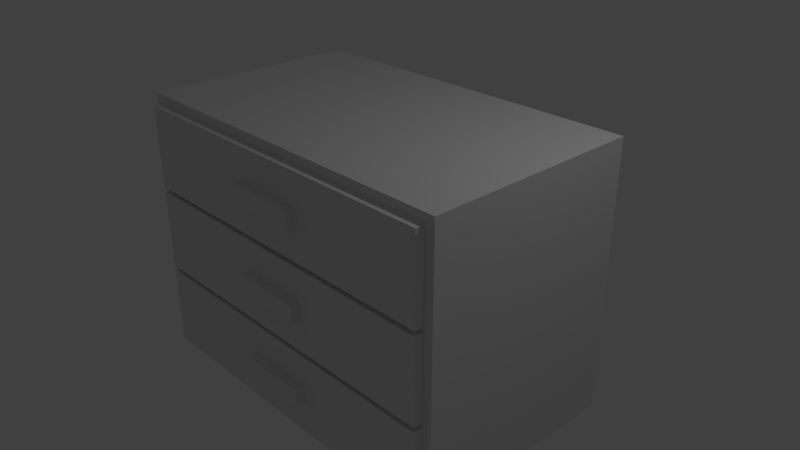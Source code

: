 # Source: ChestOfDrawers.blend  (saved by Blender 2.78.0; exported with 4.5.12 LTS)
import bpy
from mathutils import Matrix  # noqa: F401  (used for matrix-valued properties, if any)

bpy.ops.wm.read_factory_settings(use_empty=True)
scene = bpy.context.scene
scene.name = 'Scene'

# ---- collections
col_collection_1 = bpy.data.collections.new('Collection 1'); scene.collection.children.link(col_collection_1)

# ---- materials (node trees are filled in below, after node groups)
mat_material_wood_boards = bpy.data.materials.new('material_wood_boards')
mat_material_wood_boards.alpha_threshold = 0.0
mat_material_wood_boards.use_transparent_shadow = False
mat_material_wood_boards.roughness = 0.5

# ---- material node trees

# ---- world
world_world = bpy.data.worlds.new('World'); scene.world = world_world
world_world.color = (0.05088, 0.05088, 0.05088)
world_world.use_sun_shadow = False
world_world.sun_shadow_jitter_overblur = 0.0
world_world.cycles.sampling_method = 'MANUAL'

# ---- cameras
cam_camera = bpy.data.cameras.new('Camera')
cam_camera.clip_end = 100.0
cam_camera.lens = 35.0
cam_camera.sensor_width = 32.0
cam_camera.sensor_height = 18.0
cam_camera.ortho_scale = 7.314
cam_camera.dof.focus_distance = 0.0
cam_camera.dof.aperture_fstop = 128.0

# ---- lights
light_lamp = bpy.data.lights.new('Lamp', 'POINT')
light_lamp.transmission_factor = 0.0
light_lamp.cutoff_distance = 30.0
light_lamp.energy = 100.0
light_lamp.shadow_buffer_clip_start = 1.001
light_lamp.shadow_soft_size = 0.1
light_lamp.shadow_maximum_resolution = 0.006
light_lamp.use_absolute_resolution = True

# ---- meshes
me_cube_010 = bpy.data.meshes.new('Cube.010')
me_cube_010.from_pydata([(-1.0, -1.0, -1.0), (-1.0, -1.0, 1.0), (-1.0, 1.0, -1.0), (-1.0, 1.0, 1.0), (1.0, -1.0, -1.0), (1.0, -1.0, 1.0), (1.0, 1.0, -1.0), (1.0, 1.0, 1.0)], [], [(0, 1, 3, 2), (2, 3, 7, 6), (6, 7, 5, 4), (4, 5, 1, 0), (2, 6, 4, 0), (7, 3, 1, 5)])
_uv = me_cube_010.uv_layers.new(name='UVMap')
_uv.uv.foreach_set('vector', [-0.2734, 0.1106, 0.9375, 0.1106, 0.9375, 0.8894, -0.2734, 0.8894, 2.98e-08, 1.0, 0.0, 2.98e-08, 1.0, 0.0, 1.0, 1.0, -0.2734, 0.1106, 0.9375, 0.1106, 0.9375, 0.8894, -0.2734, 0.8894, -0.2734, 0.1104, 0.9375, 0.1104, 0.9375, 0.1758, -0.2734, 0.1758, 2.98e-08, 1.0, 0.0, 2.98e-08, 1.0, 0.0, 1.0, 1.0, 0.1587, 1.0, 0.1587, 2.98e-08, 0.9375, 0.0, 0.9375, 1.0])
me_cube_010.materials.append(mat_material_wood_boards)
me_cube_010.use_remesh_preserve_volume = False
me_cube_010.use_remesh_preserve_attributes = False
me_cube_010.use_mirror_vertex_groups = False
me_cube_010.update()
me_cube_009 = bpy.data.meshes.new('Cube.009')
me_cube_009.from_pydata([(-1.0, -1.0, -1.0), (-1.0, -1.0, 1.0), (-1.0, 1.0, -1.0), (-1.0, 1.0, 1.0), (1.0, -1.0, -1.0), (1.0, -1.0, 1.0), (1.0, 1.0, -1.0), (1.0, 1.0, 1.0)], [], [(0, 1, 3, 2), (2, 3, 7, 6), (6, 7, 5, 4), (4, 5, 1, 0), (2, 6, 4, 0), (7, 3, 1, 5)])
_uv = me_cube_009.uv_layers.new(name='UVMap')
_uv.uv.foreach_set('vector', [-0.2734, 0.1106, 0.9375, 0.1106, 0.9375, 0.8894, -0.2734, 0.8894, 2.98e-08, 1.0, 0.0, 2.98e-08, 1.0, 0.0, 1.0, 1.0, -0.2734, 0.1106, 0.9375, 0.1106, 0.9375, 0.8894, -0.2734, 0.8894, -0.2734, 0.1104, 0.9375, 0.1104, 0.9375, 0.1758, -0.2734, 0.1758, 2.98e-08, 1.0, 0.0, 2.98e-08, 1.0, 0.0, 1.0, 1.0, 0.1587, 1.0, 0.1587, 2.98e-08, 0.9375, 0.0, 0.9375, 1.0])
me_cube_009.materials.append(mat_material_wood_boards)
me_cube_009.use_remesh_preserve_volume = False
me_cube_009.use_remesh_preserve_attributes = False
me_cube_009.use_mirror_vertex_groups = False
me_cube_009.update()
me_cube_001 = bpy.data.meshes.new('Cube.001')
me_cube_001.from_pydata([(-1.0, -1.0, -1.0), (-1.0, -1.0, 1.0), (-1.0, 1.0, -1.0), (-1.0, 1.0, 1.0), (1.0, -1.0, -1.0), (1.0, -1.0, 1.0), (1.0, 1.0, -1.0), (1.0, 1.0, 1.0)], [], [(0, 1, 3, 2), (2, 3, 7, 6), (6, 7, 5, 4), (4, 5, 1, 0), (2, 6, 4, 0), (7, 3, 1, 5)])
_uv = me_cube_001.uv_layers.new(name='UVMap')
_uv.uv.foreach_set('vector', [0.9375, 0.0, 0.9375, 0.125, 0.1587, 0.125, 0.1587, 0.0, 2.98e-08, 1.0, 0.0, 2.98e-08, 1.0, 0.0, 1.0, 1.0, 0.1587, 0.125, 0.1587, 1.49e-07, 0.9375, -2.98e-08, 0.9375, 0.125, 0.9082, 1.0, 0.9033, 1.0, 0.9033, 2.98e-08, 0.9082, 0.0, 2.98e-08, 1.0, 0.0, 2.98e-08, 1.0, 0.0, 1.0, 1.0, 0.1587, 1.0, 0.1587, 2.98e-08, 0.9375, 0.0, 0.9375, 1.0])
me_cube_001.materials.append(mat_material_wood_boards)
me_cube_001.use_remesh_preserve_volume = False
me_cube_001.use_remesh_preserve_attributes = False
me_cube_001.use_mirror_vertex_groups = False
me_cube_001.update()
me_cube_000 = bpy.data.meshes.new('Cube.000')
me_cube_000.from_pydata([(-1.0, -1.0, -1.0), (-1.0, -1.0, 1.0), (-1.0, 1.0, -1.0), (-1.0, 1.0, 1.0), (1.0, -1.0, -1.0), (1.0, -1.0, 1.0), (1.0, 1.0, -1.0), (1.0, 1.0, 1.0)], [], [(0, 1, 3, 2), (2, 3, 7, 6), (6, 7, 5, 4), (4, 5, 1, 0), (2, 6, 4, 0), (7, 3, 1, 5)])
_uv = me_cube_000.uv_layers.new(name='UVMap')
_uv.uv.foreach_set('vector', [0.9375, 0.0, 0.9375, 0.125, 0.1587, 0.125, 0.1587, 0.0, 2.98e-08, 1.0, 0.0, 2.98e-08, 1.0, 0.0, 1.0, 1.0, 0.1587, 0.125, 0.1587, 1.49e-07, 0.9375, -2.98e-08, 0.9375, 0.125, 0.7812, 1.0, 0.7617, 1.0, 0.7617, 2.98e-08, 0.7812, 0.0, 2.98e-08, 1.0, 0.0, 2.98e-08, 1.0, 0.0, 1.0, 1.0, 0.1587, 1.0, 0.1587, 2.98e-08, 0.9375, 0.0, 0.9375, 1.0])
me_cube_000.materials.append(mat_material_wood_boards)
me_cube_000.use_remesh_preserve_volume = False
me_cube_000.use_remesh_preserve_attributes = False
me_cube_000.use_mirror_vertex_groups = False
me_cube_000.update()
me_cube_008 = bpy.data.meshes.new('Cube.008')
me_cube_008.from_pydata([(-1.0, -1.0, -1.0), (-1.0, -1.0, 1.0), (-1.0, 1.0, -1.0), (-1.0, 1.0, 1.0), (1.0, -1.0, -1.0), (1.0, -1.0, 1.0), (1.0, 1.0, -1.0), (1.0, 1.0, 1.0)], [], [(0, 1, 3, 2), (2, 3, 7, 6), (6, 7, 5, 4), (4, 5, 1, 0), (2, 6, 4, 0), (7, 3, 1, 5)])
_uv = me_cube_008.uv_layers.new(name='UVMap')
_uv.uv.foreach_set('vector', [0.1172, 2.98e-08, 0.1172, 0.7324, 0.0, 0.7324, 2.98e-08, 0.0, 0.0, 0.0, 1.0, 0.0, 1.0, 1.0, 0.0, 1.0, 0.1172, 2.98e-08, 0.1172, 0.7324, 0.0, 0.7324, 2.98e-08, 0.0, 0.1367, 0.7324, 5.96e-08, 0.7324, 0.0, 2.98e-08, 0.1367, 0.0, 0.1367, 0.0, 0.1367, 0.7324, 2.98e-08, 0.7324, -2.98e-08, 0.0, 2.98e-08, 0.7324, 0.0, 2.98e-08, 0.1367, 0.0, 0.1367, 0.7324])
me_cube_008.materials.append(mat_material_wood_boards)
me_cube_008.use_remesh_preserve_volume = False
me_cube_008.use_remesh_preserve_attributes = False
me_cube_008.use_mirror_vertex_groups = False
me_cube_008.update()
me_cube_007 = bpy.data.meshes.new('Cube.007')
me_cube_007.from_pydata([(-1.0, -1.0, -1.0), (-1.0, -1.0, 1.0), (-1.0, 1.0, -1.0), (-1.0, 1.0, 1.0), (1.0, -1.0, -1.0), (1.0, -1.0, 1.0), (1.0, 1.0, -1.0), (1.0, 1.0, 1.0)], [], [(0, 1, 3, 2), (2, 3, 7, 6), (6, 7, 5, 4), (4, 5, 1, 0), (2, 6, 4, 0), (7, 3, 1, 5)])
_uv = me_cube_007.uv_layers.new(name='UVMap')
_uv.uv.foreach_set('vector', [0.1172, 2.98e-08, 0.1172, 0.7324, 0.0, 0.7324, 2.98e-08, 0.0, 0.0, 0.0, 1.0, 0.0, 1.0, 1.0, 0.0, 1.0, 0.1172, 2.98e-08, 0.1172, 0.7324, 0.0, 0.7324, 2.98e-08, 0.0, 0.1367, 0.7324, 5.96e-08, 0.7324, 0.0, 2.98e-08, 0.1367, 0.0, 0.1367, 0.0, 0.1367, 0.7324, 2.98e-08, 0.7324, -2.98e-08, 0.0, 2.98e-08, 0.7324, 0.0, 2.98e-08, 0.1367, 0.0, 0.1367, 0.7324])
me_cube_007.materials.append(mat_material_wood_boards)
me_cube_007.use_remesh_preserve_volume = False
me_cube_007.use_remesh_preserve_attributes = False
me_cube_007.use_mirror_vertex_groups = False
me_cube_007.update()
me_cube_006 = bpy.data.meshes.new('Cube.006')
me_cube_006.from_pydata([(-1.0, -1.0, -1.0), (-1.0, -1.0, 1.0), (-1.0, 1.0, -1.0), (-1.0, 1.0, 1.0), (1.0, -1.0, -1.0), (1.0, -1.0, 1.0), (1.0, 1.0, -1.0), (1.0, 1.0, 1.0)], [], [(0, 1, 3, 2), (2, 3, 7, 6), (6, 7, 5, 4), (4, 5, 1, 0), (2, 6, 4, 0), (7, 3, 1, 5)])
_uv = me_cube_006.uv_layers.new(name='UVMap')
_uv.uv.foreach_set('vector', [0.1172, 2.98e-08, 0.1172, 0.7324, 0.0, 0.7324, 2.98e-08, 0.0, 0.0, 0.0, 1.0, 0.0, 1.0, 1.0, 0.0, 1.0, 0.1172, 2.98e-08, 0.1172, 0.7324, 0.0, 0.7324, 2.98e-08, 0.0, 0.1367, 0.7324, 5.96e-08, 0.7324, 0.0, 2.98e-08, 0.1367, 0.0, 0.1367, 0.0, 0.1367, 0.7324, 2.98e-08, 0.7324, -2.98e-08, 0.0, 2.98e-08, 0.7324, 0.0, 2.98e-08, 0.1367, 0.0, 0.1367, 0.7324])
me_cube_006.materials.append(mat_material_wood_boards)
me_cube_006.use_remesh_preserve_volume = False
me_cube_006.use_remesh_preserve_attributes = False
me_cube_006.use_mirror_vertex_groups = False
me_cube_006.update()
me_cube_004 = bpy.data.meshes.new('Cube.004')
me_cube_004.from_pydata([(-1.0, -1.0, -1.0), (-1.0, -1.0, 1.0), (-1.0, 1.0, -1.0), (-1.0, 1.0, 1.0), (1.0, -1.0, -1.0), (1.0, -1.0, 1.0), (1.0, 1.0, -1.0), (1.0, 1.0, 1.0)], [], [(0, 1, 3, 2), (2, 3, 7, 6), (6, 7, 5, 4), (4, 5, 1, 0), (2, 6, 4, 0), (7, 3, 1, 5)])
_uv = me_cube_004.uv_layers.new(name='UVMap')
_uv.uv.foreach_set('vector', [0.918, 1.0, 0.918, 2.98e-08, 0.9375, 0.0, 0.9375, 1.0, 0.0, 0.0, 1.0, 0.0, 1.0, 1.0, 0.0, 1.0, 0.0, 0.0, 0.1465, 0.0, 0.1465, 0.03125, 0.0, 0.03125, 0.3857, 0.0, 0.5322, 0.0, 0.5322, 1.0, 0.3857, 1.0, 2.98e-08, 1.0, 0.0, 2.98e-08, 0.03125, 0.0, 0.03125, 1.0, 0.918, 1.0, 0.918, 2.98e-08, 0.9375, 0.0, 0.9375, 1.0])
me_cube_004.materials.append(mat_material_wood_boards)
me_cube_004.use_remesh_preserve_volume = False
me_cube_004.use_remesh_preserve_attributes = False
me_cube_004.use_mirror_vertex_groups = False
me_cube_004.update()
me_cube_003 = bpy.data.meshes.new('Cube.003')
me_cube_003.from_pydata([(-1.0, -1.0, -1.0), (-1.0, -1.0, 1.0), (-1.0, 1.0, -1.0), (-1.0, 1.0, 1.0), (1.0, -1.0, -1.0), (1.0, -1.0, 1.0), (1.0, 1.0, -1.0), (1.0, 1.0, 1.0)], [], [(0, 1, 3, 2), (2, 3, 7, 6), (6, 7, 5, 4), (4, 5, 1, 0), (2, 6, 4, 0), (7, 3, 1, 5)])
_uv = me_cube_003.uv_layers.new(name='UVMap')
_uv.uv.foreach_set('vector', [0.918, 1.0, 0.918, 2.98e-08, 0.9375, 0.0, 0.9375, 1.0, 0.0, 0.0, 1.0, 0.0, 1.0, 1.0, 0.0, 1.0, 0.0, 0.0, 0.1465, 0.0, 0.1465, 0.03125, 0.0, 0.03125, 0.1855, 0.0, 0.3369, 0.0, 0.3369, 1.0, 0.1855, 1.0, 2.98e-08, 1.0, 0.0, 2.98e-08, 0.03125, 0.0, 0.03125, 1.0, 0.918, 1.0, 0.918, 2.98e-08, 0.9375, 0.0, 0.9375, 1.0])
me_cube_003.materials.append(mat_material_wood_boards)
me_cube_003.use_remesh_preserve_volume = False
me_cube_003.use_remesh_preserve_attributes = False
me_cube_003.use_mirror_vertex_groups = False
me_cube_003.update()
me_cube_002 = bpy.data.meshes.new('Cube.002')
me_cube_002.from_pydata([(-1.0, -1.0, -1.0), (-1.0, -1.0, 1.0), (-1.0, 1.0, -1.0), (-1.0, 1.0, 1.0), (1.0, -1.0, -1.0), (1.0, -1.0, 1.0), (1.0, 1.0, -1.0), (1.0, 1.0, 1.0)], [], [(0, 1, 3, 2), (2, 3, 7, 6), (6, 7, 5, 4), (4, 5, 1, 0), (2, 6, 4, 0), (7, 3, 1, 5)])
_uv = me_cube_002.uv_layers.new(name='UVMap')
_uv.uv.foreach_set('vector', [0.918, 1.0, 0.918, 2.98e-08, 0.9375, 0.0, 0.9375, 1.0, 0.0, 0.0, 1.0, 0.0, 1.0, 1.0, 0.0, 1.0, 0.0, 0.0, 0.1465, 0.0, 0.1465, 0.03125, 0.0, 0.03125, 0.5811, 0.0, 0.7275, 0.0, 0.7275, 1.0, 0.5811, 1.0, 2.98e-08, 1.0, 0.0, 2.98e-08, 0.03125, 0.0, 0.03125, 1.0, 0.918, 1.0, 0.918, 2.98e-08, 0.9375, 0.0, 0.9375, 1.0])
me_cube_002.materials.append(mat_material_wood_boards)
me_cube_002.use_remesh_preserve_volume = False
me_cube_002.use_remesh_preserve_attributes = False
me_cube_002.use_mirror_vertex_groups = False
me_cube_002.update()
me_cube_005 = bpy.data.meshes.new('Cube.005')
me_cube_005.from_pydata([(-1.0, -1.0, -1.0), (-1.0, -1.0, 1.0), (-1.0, 1.0, -1.0), (-1.0, 1.0, 1.0), (1.0, -1.0, -1.0), (1.0, -1.0, 1.0), (1.0, 1.0, -1.0), (1.0, 1.0, 1.0)], [], [(0, 1, 3, 2), (2, 3, 7, 6), (6, 7, 5, 4), (4, 5, 1, 0), (2, 6, 4, 0), (7, 3, 1, 5)])
_uv = me_cube_005.uv_layers.new(name='UVMap')
_uv.uv.foreach_set('vector', [-0.2734, 0.1106, 0.9375, 0.1106, 0.9375, 0.8894, -0.2734, 0.8894, 2.98e-08, 1.0, 0.0, 2.98e-08, 1.0, 0.0, 1.0, 1.0, -0.2734, 0.1106, 0.9375, 0.1106, 0.9375, 0.8894, -0.2734, 0.8894, 0.9033, 1.0, 5.96e-08, 1.0, 0.0, 2.98e-08, 0.9033, 0.0, 2.98e-08, 1.0, 0.0, 2.98e-08, 1.0, 0.0, 1.0, 1.0, 0.1587, 1.0, 0.1587, 2.98e-08, 0.9375, 0.0, 0.9375, 1.0])
me_cube_005.materials.append(mat_material_wood_boards)
me_cube_005.use_remesh_preserve_volume = False
me_cube_005.use_remesh_preserve_attributes = False
me_cube_005.use_mirror_vertex_groups = False
me_cube_005.update()

# ---- objects
ob_cube_010 = bpy.data.objects.new('Cube.010', me_cube_010)
ob_cube_009 = bpy.data.objects.new('Cube.009', me_cube_009)
ob_cube_008 = bpy.data.objects.new('Cube.008', me_cube_001)
ob_cube_007 = bpy.data.objects.new('Cube.007', me_cube_000)
ob_cube_006 = bpy.data.objects.new('Cube.006', me_cube_008)
ob_cube_005 = bpy.data.objects.new('Cube.005', me_cube_007)
ob_cube_004 = bpy.data.objects.new('Cube.004', me_cube_006)
ob_cube_002 = bpy.data.objects.new('Cube.002', me_cube_004)
ob_cube_001 = bpy.data.objects.new('Cube.001', me_cube_003)
ob_cube_003 = bpy.data.objects.new('Cube.003', me_cube_002)
ob_cube = bpy.data.objects.new('Cube', me_cube_005)
ob_lamp = bpy.data.objects.new('Lamp', light_lamp)
ob_camera = bpy.data.objects.new('Camera', cam_camera)

# ---- transforms, parenting, visibility, modifiers, constraints
ob_cube_010.location = (-2.438, 0.125, 0.0)
ob_cube_010.scale = (0.0625, 1.5, 1.75)
ob_cube_010.lineart.crease_threshold = 0.0
ob_cube_009.location = (2.438, 0.125, 0.0)
ob_cube_009.scale = (0.0625, 1.5, 1.75)
ob_cube_009.lineart.crease_threshold = 0.0
ob_cube_008.location = (0.0, 0.125, -1.812)
ob_cube_008.scale = (2.5, 1.5, 0.0625)
ob_cube_008.lineart.crease_threshold = 0.0
ob_cube_007.location = (0.0, 0.125, 1.812)
ob_cube_007.scale = (2.5, 1.5, 0.0625)
ob_cube_007.lineart.crease_threshold = 0.0
ob_cube_006.location = (0.0, -1.563, -1.188)
ob_cube_006.scale = (0.5, 0.0625, 0.125)
ob_cube_006.lineart.crease_threshold = 0.0
ob_cube_005.location = (0.0, -1.563, 0.0)
ob_cube_005.scale = (0.5, 0.0625, 0.125)
ob_cube_005.lineart.crease_threshold = 0.0
ob_cube_004.location = (0.0, -1.563, 1.188)
ob_cube_004.scale = (0.5, 0.0625, 0.125)
ob_cube_004.lineart.crease_threshold = 0.0
ob_cube_002.location = (0.0, -1.438, -1.188)
ob_cube_002.scale = (2.375, 0.0625, 0.5625)
ob_cube_002.lineart.crease_threshold = 0.0
ob_cube_001.location = (0.0, -1.438, 0.0)
ob_cube_001.scale = (2.375, 0.0625, 0.5625)
ob_cube_001.lineart.crease_threshold = 0.0
ob_cube_003.location = (0.0, -1.438, 1.188)
ob_cube_003.scale = (2.375, 0.0625, 0.5625)
ob_cube_003.lineart.crease_threshold = 0.0
ob_cube.location = (0.0, 0.125, 0.0)
ob_cube.scale = (2.375, 1.5, 1.75)
ob_cube.lineart.crease_threshold = 0.0
ob_lamp.location = (4.076, 1.005, 5.904)
ob_lamp.rotation_euler = (0.6503, 0.05522, 1.866)
ob_lamp.lock_rotations_4d = False
ob_lamp.empty_display_type = 'ARROWS'
ob_lamp.color = (0.0, 0.0, 0.0, 0.0)
ob_lamp.lineart.crease_threshold = 0.0
ob_camera.location = (7.481, -6.508, 5.344)
ob_camera.rotation_euler = (1.109, 0.0, 0.8149)
ob_camera.lock_rotations_4d = False
ob_camera.empty_display_type = 'ARROWS'
ob_camera.color = (0.0, 0.0, 0.0, 0.0)
ob_camera.display_type = 'WIRE'
ob_camera.lineart.crease_threshold = 0.0

# ---- collection membership
col_collection_1.objects.link(ob_cube_010)
col_collection_1.objects.link(ob_cube_009)
col_collection_1.objects.link(ob_cube_008)
col_collection_1.objects.link(ob_cube_007)
col_collection_1.objects.link(ob_cube_006)
col_collection_1.objects.link(ob_cube_005)
col_collection_1.objects.link(ob_cube_004)
col_collection_1.objects.link(ob_cube_002)
col_collection_1.objects.link(ob_cube_001)
col_collection_1.objects.link(ob_cube_003)
col_collection_1.objects.link(ob_cube)
col_collection_1.objects.link(ob_lamp)
col_collection_1.objects.link(ob_camera)

# ---- scene / render settings (as saved in the file)
scene.camera = ob_camera
scene.frame_start = 1; scene.frame_end = 250; scene.frame_set(1)
scene.render.engine = 'BLENDER_EEVEE_NEXT'
scene.render.resolution_percentage = 50
scene.render.dither_intensity = 0.0
scene.cycles.use_denoising = False
scene.cycles.samples = 128
scene.cycles.sampling_pattern = 'TABULATED_SOBOL'
scene.cycles.light_sampling_threshold = 0.0
scene.cycles.use_adaptive_sampling = False
scene.cycles.use_light_tree = False
scene.cycles.blur_glossy = 0.0
scene.cycles.sample_clamp_indirect = 0.0
scene.view_settings.view_transform = 'Standard'
bpy.context.view_layer.update()
